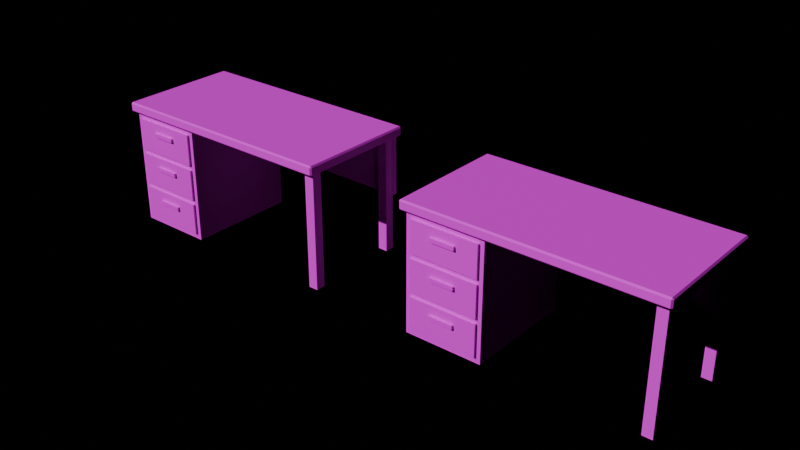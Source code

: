 # Source: FUR_Desk.blend  (saved by Blender 4.3.34; exported with 4.5.12 LTS)
import bpy
from mathutils import Matrix  # noqa: F401  (used for matrix-valued properties, if any)

bpy.ops.wm.read_factory_settings(use_empty=True)
scene = bpy.context.scene
scene.name = 'Scene'

# ---- images (referenced by path relative to the original .blend; pixels are not part of the script)
import os
ASSET_DIR = os.environ.get("B2B_ASSET_DIR", "")  # directory of the original .blend (textures are referenced by path, not embedded)
HERE = os.path.dirname(os.path.abspath(__file__))  # packed textures are extracted next to this script under _unpacked/

def load_image(name, relpath, width, height, colorspace="sRGB"):
    """Load a texture the original file referenced (path relative to the .blend, or extracted next to this script)."""
    p = next((c for c in (os.path.join(HERE, relpath), os.path.join(ASSET_DIR, relpath)) if relpath and os.path.exists(c)), "")
    if p:
        img = bpy.data.images.load(p, check_existing=True)
        img.name = name
    else:  # same state as the original file: an image datablock whose file is absent (Cycles renders it pink)
        img = bpy.data.images.new(name, width, height)
        img.source = "FILE"
        img.filepath = "//" + (relpath or name)
    img.colorspace_settings.name = colorspace
    return img
img_palette_png = load_image('palette.png', 'palette.png', 1024, 1024, 'sRGB')

# ---- materials (node trees are filled in below, after node groups)
mat_md_palette = bpy.data.materials.new('MD_Palette')

# ---- material node trees
mat_md_palette.use_nodes = True; mat_md_palette.node_tree.nodes.clear()
_N = mat_md_palette.node_tree.nodes; _L = mat_md_palette.node_tree.links
n0 = _N.new('ShaderNodeBsdfPrincipled'); n0.name = 'Principled BSDF'; n0.location = (10, 300)
n0.inputs[2].default_value = 0.8
n1 = _N.new('ShaderNodeOutputMaterial'); n1.name = 'Material Output'; n1.location = (300, 300)
n2 = _N.new('ShaderNodeTexImage'); n2.name = 'Image Texture'; n2.location = (-400, 0)
n2.image = img_palette_png
n2.interpolation = 'Closest'
_L.new(n0.outputs[0], n1.inputs[0])
_L.new(n2.outputs[0], n0.inputs[0])
n1.is_active_output = True

# ---- lights
light_previewsun = bpy.data.lights.new('PreviewSun', 'SUN')
light_previewsun.energy = 3.0

# ---- meshes
me_fur_desk = bpy.data.meshes.new('FUR_Desk')
me_fur_desk.from_pydata([(-2.47, -1.22, 2.4), (-2.47, -1.25, 2.43), (-2.5, -1.22, 2.43), (-2.47, -1.25, 2.57), (-2.47, -1.22, 2.6), (-2.5, -1.22, 2.57), (-2.47, 1.22, 2.4), (-2.5, 1.22, 2.43), (-2.47, 1.25, 2.43), (-2.47, 1.22, 2.6), (-2.47, 1.25, 2.57), (-2.5, 1.22, 2.57), (2.47, -1.22, 2.4), (2.5, -1.22, 2.43), (2.47, -1.25, 2.43), (2.47, -1.22, 2.6), (2.47, -1.25, 2.57), (2.5, -1.22, 2.57), (2.47, 1.22, 2.4), (2.47, 1.25, 2.43), (2.5, 1.22, 2.43), (2.47, 1.22, 2.6), (2.5, 1.22, 2.57), (2.47, 1.25, 2.57), (-2.4, -1.15, 0.0), (-2.4, -1.15, 2.4), (-2.4, 1.15, 0.0), (-2.4, 1.15, 2.4), (-0.8, -1.15, 0.0), (-0.8, -1.15, 2.4), (-0.8, 1.15, 0.0), (-0.8, 1.15, 2.4), (-0.75, 1.05, 1.2), (-0.75, 1.05, 2.4), (-0.75, 1.15, 1.2), (-0.75, 1.15, 2.4), (2.45, 1.05, 1.2), (2.45, 1.05, 2.4), (2.45, 1.15, 1.2), (2.45, 1.15, 2.4), (2.2, -1.1, 0.0), (2.2, -1.1, 2.4), (2.2, -0.9, 0.0), (2.2, -0.9, 2.4), (2.4, -1.1, 0.0), (2.4, -1.1, 2.4), (2.4, -0.9, 0.0), (2.4, -0.9, 2.4), (2.2, 0.9, 0.0), (2.2, 0.9, 2.4), (2.2, 1.1, 0.0), (2.2, 1.1, 2.4), (2.4, 0.9, 0.0), (2.4, 0.9, 2.4), (2.4, 1.1, 0.0), (2.4, 1.1, 2.4), (-2.3, -1.195, 0.125), (-2.3, -1.195, 0.775), (-2.3, -1.145, 0.125), (-2.3, -1.145, 0.775), (-0.9, -1.195, 0.125), (-0.9, -1.195, 0.775), (-0.9, -1.145, 0.125), (-0.9, -1.145, 0.775), (-1.85, -1.24, 0.51), (-1.85, -1.24, 0.59), (-1.85, -1.18, 0.51), (-1.85, -1.18, 0.59), (-1.35, -1.24, 0.51), (-1.35, -1.24, 0.59), (-1.35, -1.18, 0.51), (-1.35, -1.18, 0.59), (-2.3, -1.195, 0.875), (-2.3, -1.195, 1.525), (-2.3, -1.145, 0.875), (-2.3, -1.145, 1.525), (-0.9, -1.195, 0.875), (-0.9, -1.195, 1.525), (-0.9, -1.145, 0.875), (-0.9, -1.145, 1.525), (-1.85, -1.24, 1.26), (-1.85, -1.24, 1.34), (-1.85, -1.18, 1.26), (-1.85, -1.18, 1.34), (-1.35, -1.24, 1.26), (-1.35, -1.24, 1.34), (-1.35, -1.18, 1.26), (-1.35, -1.18, 1.34), (-2.3, -1.195, 1.625), (-2.3, -1.195, 2.275), (-2.3, -1.145, 1.625), (-2.3, -1.145, 2.275), (-0.9, -1.195, 1.625), (-0.9, -1.195, 2.275), (-0.9, -1.145, 1.625), (-0.9, -1.145, 2.275), (-1.85, -1.24, 2.01), (-1.85, -1.24, 2.09), (-1.85, -1.18, 2.01), (-1.85, -1.18, 2.09), (-1.35, -1.24, 2.01), (-1.35, -1.24, 2.09), (-1.35, -1.18, 2.01), (-1.35, -1.18, 2.09)], [], [(14, 16, 3, 1), (20, 22, 17, 13), (21, 9, 4, 15), (2, 5, 11, 7), (8, 10, 23, 19), (0, 1, 2), (3, 4, 5), (6, 7, 8), (9, 10, 11), (12, 13, 14), (15, 16, 17), (18, 19, 20), (21, 22, 23), (6, 0, 2, 7), (1, 3, 5, 2), (4, 9, 11, 5), (10, 8, 7, 11), (18, 6, 8, 19), (9, 21, 23, 10), (22, 20, 19, 23), (12, 18, 20, 13), (21, 15, 17, 22), (16, 14, 13, 17), (0, 12, 14, 1), (15, 4, 3, 16), (6, 18, 12, 0), (24, 25, 27, 26), (26, 27, 31, 30), (30, 31, 29, 28), (28, 29, 25, 24), (26, 30, 28, 24), (31, 27, 25, 29), (32, 33, 35, 34), (34, 35, 39, 38), (38, 39, 37, 36), (36, 37, 33, 32), (34, 38, 36, 32), (39, 35, 33, 37), (40, 41, 43, 42), (42, 43, 47, 46), (46, 47, 45, 44), (44, 45, 41, 40), (42, 46, 44, 40), (47, 43, 41, 45), (48, 49, 51, 50), (50, 51, 55, 54), (54, 55, 53, 52), (52, 53, 49, 48), (50, 54, 52, 48), (55, 51, 49, 53), (56, 57, 59, 58), (58, 59, 63, 62), (62, 63, 61, 60), (60, 61, 57, 56), (58, 62, 60, 56), (63, 59, 57, 61), (64, 65, 67, 66), (66, 67, 71, 70), (70, 71, 69, 68), (68, 69, 65, 64), (66, 70, 68, 64), (71, 67, 65, 69), (72, 73, 75, 74), (74, 75, 79, 78), (78, 79, 77, 76), (76, 77, 73, 72), (74, 78, 76, 72), (79, 75, 73, 77), (80, 81, 83, 82), (82, 83, 87, 86), (86, 87, 85, 84), (84, 85, 81, 80), (82, 86, 84, 80), (87, 83, 81, 85), (88, 89, 91, 90), (90, 91, 95, 94), (94, 95, 93, 92), (92, 93, 89, 88), (90, 94, 92, 88), (95, 91, 89, 93), (96, 97, 99, 98), (98, 99, 103, 102), (102, 103, 101, 100), (100, 101, 97, 96), (98, 102, 100, 96), (103, 99, 97, 101)])
_uv = me_fur_desk.uv_layers.new(name='Float2')
_uv.uv.foreach_set('vector', [0.3125, 0.8125, 0.3125, 0.8125, 0.3125, 0.8125, 0.3125, 0.8125, 0.3125, 0.8125, 0.3125, 0.8125, 0.3125, 0.8125, 0.3125, 0.8125, 0.3125, 0.8125, 0.3125, 0.8125, 0.3125, 0.8125, 0.3125, 0.8125, 0.3125, 0.8125, 0.3125, 0.8125, 0.3125, 0.8125, 0.3125, 0.8125, 0.3125, 0.8125, 0.3125, 0.8125, 0.3125, 0.8125, 0.3125, 0.8125, 0.3125, 0.8125, 0.3125, 0.8125, 0.3125, 0.8125, 0.3125, 0.8125, 0.3125, 0.8125, 0.3125, 0.8125, 0.3125, 0.8125, 0.3125, 0.8125, 0.3125, 0.8125, 0.3125, 0.8125, 0.3125, 0.8125, 0.3125, 0.8125, 0.3125, 0.8125, 0.3125, 0.8125, 0.3125, 0.8125, 0.3125, 0.8125, 0.3125, 0.8125, 0.3125, 0.8125, 0.3125, 0.8125, 0.3125, 0.8125, 0.3125, 0.8125, 0.3125, 0.8125, 0.3125, 0.8125, 0.3125, 0.8125, 0.3125, 0.8125, 0.3125, 0.8125, 0.3125, 0.8125, 0.3125, 0.8125, 0.3125, 0.8125, 0.3125, 0.8125, 0.3125, 0.8125, 0.3125, 0.8125, 0.3125, 0.8125, 0.3125, 0.8125, 0.3125, 0.8125, 0.3125, 0.8125, 0.3125, 0.8125, 0.3125, 0.8125, 0.3125, 0.8125, 0.3125, 0.8125, 0.3125, 0.8125, 0.3125, 0.8125, 0.3125, 0.8125, 0.3125, 0.8125, 0.3125, 0.8125, 0.3125, 0.8125, 0.3125, 0.8125, 0.3125, 0.8125, 0.3125, 0.8125, 0.3125, 0.8125, 0.3125, 0.8125, 0.3125, 0.8125, 0.3125, 0.8125, 0.3125, 0.8125, 0.3125, 0.8125, 0.3125, 0.8125, 0.3125, 0.8125, 0.3125, 0.8125, 0.3125, 0.8125, 0.3125, 0.8125, 0.3125, 0.8125, 0.3125, 0.8125, 0.3125, 0.8125, 0.3125, 0.8125, 0.3125, 0.8125, 0.3125, 0.8125, 0.3125, 0.8125, 0.3125, 0.8125, 0.3125, 0.8125, 0.3125, 0.8125, 0.3125, 0.8125, 0.3125, 0.8125, 0.3125, 0.8125, 0.3125, 0.8125, 0.3125, 0.8125, 0.3125, 0.8125, 0.4375, 0.8125, 0.4375, 0.8125, 0.4375, 0.8125, 0.4375, 0.8125, 0.4375, 0.8125, 0.4375, 0.8125, 0.4375, 0.8125, 0.4375, 0.8125, 0.4375, 0.8125, 0.4375, 0.8125, 0.4375, 0.8125, 0.4375, 0.8125, 0.4375, 0.8125, 0.4375, 0.8125, 0.4375, 0.8125, 0.4375, 0.8125, 0.4375, 0.8125, 0.4375, 0.8125, 0.4375, 0.8125, 0.4375, 0.8125, 0.4375, 0.8125, 0.4375, 0.8125, 0.4375, 0.8125, 0.4375, 0.8125, 0.4375, 0.8125, 0.4375, 0.8125, 0.4375, 0.8125, 0.4375, 0.8125, 0.4375, 0.8125, 0.4375, 0.8125, 0.4375, 0.8125, 0.4375, 0.8125, 0.4375, 0.8125, 0.4375, 0.8125, 0.4375, 0.8125, 0.4375, 0.8125, 0.4375, 0.8125, 0.4375, 0.8125, 0.4375, 0.8125, 0.4375, 0.8125, 0.4375, 0.8125, 0.4375, 0.8125, 0.4375, 0.8125, 0.4375, 0.8125, 0.4375, 0.8125, 0.4375, 0.8125, 0.4375, 0.8125, 0.4375, 0.8125, 0.4375, 0.8125, 0.4375, 0.8125, 0.4375, 0.8125, 0.4375, 0.8125, 0.4375, 0.8125, 0.4375, 0.8125, 0.4375, 0.8125, 0.4375, 0.8125, 0.4375, 0.8125, 0.4375, 0.8125, 0.4375, 0.8125, 0.4375, 0.8125, 0.4375, 0.8125, 0.4375, 0.8125, 0.4375, 0.8125, 0.4375, 0.8125, 0.4375, 0.8125, 0.4375, 0.8125, 0.4375, 0.8125, 0.4375, 0.8125, 0.4375, 0.8125, 0.4375, 0.8125, 0.4375, 0.8125, 0.4375, 0.8125, 0.4375, 0.8125, 0.4375, 0.8125, 0.4375, 0.8125, 0.4375, 0.8125, 0.4375, 0.8125, 0.4375, 0.8125, 0.4375, 0.8125, 0.4375, 0.8125, 0.4375, 0.8125, 0.4375, 0.8125, 0.4375, 0.8125, 0.4375, 0.8125, 0.4375, 0.8125, 0.4375, 0.8125, 0.4375, 0.8125, 0.4375, 0.8125, 0.4375, 0.8125, 0.4375, 0.8125, 0.4375, 0.8125, 0.4375, 0.8125, 0.4375, 0.8125, 0.4375, 0.8125, 0.4375, 0.8125, 0.4375, 0.8125, 0.1875, 0.8125, 0.1875, 0.8125, 0.1875, 0.8125, 0.1875, 0.8125, 0.1875, 0.8125, 0.1875, 0.8125, 0.1875, 0.8125, 0.1875, 0.8125, 0.1875, 0.8125, 0.1875, 0.8125, 0.1875, 0.8125, 0.1875, 0.8125, 0.1875, 0.8125, 0.1875, 0.8125, 0.1875, 0.8125, 0.1875, 0.8125, 0.1875, 0.8125, 0.1875, 0.8125, 0.1875, 0.8125, 0.1875, 0.8125, 0.1875, 0.8125, 0.1875, 0.8125, 0.1875, 0.8125, 0.1875, 0.8125, 0.1875, 0.4375, 0.1875, 0.4375, 0.1875, 0.4375, 0.1875, 0.4375, 0.1875, 0.4375, 0.1875, 0.4375, 0.1875, 0.4375, 0.1875, 0.4375, 0.1875, 0.4375, 0.1875, 0.4375, 0.1875, 0.4375, 0.1875, 0.4375, 0.1875, 0.4375, 0.1875, 0.4375, 0.1875, 0.4375, 0.1875, 0.4375, 0.1875, 0.4375, 0.1875, 0.4375, 0.1875, 0.4375, 0.1875, 0.4375, 0.1875, 0.4375, 0.1875, 0.4375, 0.1875, 0.4375, 0.1875, 0.4375, 0.1875, 0.8125, 0.1875, 0.8125, 0.1875, 0.8125, 0.1875, 0.8125, 0.1875, 0.8125, 0.1875, 0.8125, 0.1875, 0.8125, 0.1875, 0.8125, 0.1875, 0.8125, 0.1875, 0.8125, 0.1875, 0.8125, 0.1875, 0.8125, 0.1875, 0.8125, 0.1875, 0.8125, 0.1875, 0.8125, 0.1875, 0.8125, 0.1875, 0.8125, 0.1875, 0.8125, 0.1875, 0.8125, 0.1875, 0.8125, 0.1875, 0.8125, 0.1875, 0.8125, 0.1875, 0.8125, 0.1875, 0.8125, 0.1875, 0.4375, 0.1875, 0.4375, 0.1875, 0.4375, 0.1875, 0.4375, 0.1875, 0.4375, 0.1875, 0.4375, 0.1875, 0.4375, 0.1875, 0.4375, 0.1875, 0.4375, 0.1875, 0.4375, 0.1875, 0.4375, 0.1875, 0.4375, 0.1875, 0.4375, 0.1875, 0.4375, 0.1875, 0.4375, 0.1875, 0.4375, 0.1875, 0.4375, 0.1875, 0.4375, 0.1875, 0.4375, 0.1875, 0.4375, 0.1875, 0.4375, 0.1875, 0.4375, 0.1875, 0.4375, 0.1875, 0.4375, 0.1875, 0.8125, 0.1875, 0.8125, 0.1875, 0.8125, 0.1875, 0.8125, 0.1875, 0.8125, 0.1875, 0.8125, 0.1875, 0.8125, 0.1875, 0.8125, 0.1875, 0.8125, 0.1875, 0.8125, 0.1875, 0.8125, 0.1875, 0.8125, 0.1875, 0.8125, 0.1875, 0.8125, 0.1875, 0.8125, 0.1875, 0.8125, 0.1875, 0.8125, 0.1875, 0.8125, 0.1875, 0.8125, 0.1875, 0.8125, 0.1875, 0.8125, 0.1875, 0.8125, 0.1875, 0.8125, 0.1875, 0.8125, 0.1875, 0.4375, 0.1875, 0.4375, 0.1875, 0.4375, 0.1875, 0.4375, 0.1875, 0.4375, 0.1875, 0.4375, 0.1875, 0.4375, 0.1875, 0.4375, 0.1875, 0.4375, 0.1875, 0.4375, 0.1875, 0.4375, 0.1875, 0.4375, 0.1875, 0.4375, 0.1875, 0.4375, 0.1875, 0.4375, 0.1875, 0.4375, 0.1875, 0.4375, 0.1875, 0.4375, 0.1875, 0.4375, 0.1875, 0.4375, 0.1875, 0.4375, 0.1875, 0.4375, 0.1875, 0.4375, 0.1875, 0.4375])
me_fur_desk.materials.append(mat_md_palette)
me_fur_desk.update()
me_fur_desk_frac_1 = bpy.data.meshes.new('FUR_Desk_Frac_1')
me_fur_desk_frac_1.from_pydata([(2.2, 0.9, 0.0), (2.2, 1.1, 0.0), (2.4, 0.9, 0.0), (2.4, 1.1, 0.0), (-0.7866, -1.22, 2.4), (-0.7985, -1.25, 2.43), (-0.8494, -1.22, 2.6), (-0.8425, -1.25, 2.57), (2.2, 0.9, 0.9567), (2.2, 1.1, 0.7465), (2.4, 1.1, 0.7141), (2.4, 0.9, 0.9243), (-0.7643, -0.2063, 2.6), (-0.6865, -0.02803, 2.4), (-0.04494, -1.25, 2.43), (-0.05852, -1.22, 2.6), (0.9431, -0.2794, 2.4), (-0.006898, -1.22, 2.4), (-0.08108, -1.25, 2.57), (0.7321, -0.4372, 2.6)], [], [(10, 9, 8, 11), (16, 19, 15, 18, 14, 17), (1, 3, 2, 0), (15, 6, 7, 18), (14, 18, 7, 5), (19, 12, 6, 15), (6, 12, 13, 4, 5, 7), (3, 10, 11, 2), (1, 9, 10, 3), (0, 8, 9, 1), (2, 11, 8, 0), (13, 12, 19, 16), (13, 16, 17, 4), (4, 17, 14, 5)])
_uv = me_fur_desk_frac_1.uv_layers.new(name='Float2')
_uv.uv.foreach_set('vector', [0.0625, 0.8125, 0.0625, 0.8125, 0.0625, 0.8125, 0.0625, 0.8125, 0.0625, 0.8125, 0.0625, 0.8125, 0.0625, 0.8125, 0.0625, 0.8125, 0.0625, 0.8125, 0.0625, 0.8125, 0.4375, 0.8125, 0.4375, 0.8125, 0.4375, 0.8125, 0.4375, 0.8125, 0.3125, 0.8125, 0.3125, 0.8125, 0.3125, 0.8125, 0.3125, 0.8125, 0.3125, 0.8125, 0.3125, 0.8125, 0.3125, 0.8125, 0.3125, 0.8125, 0.3125, 0.8125, 0.3125, 0.8125, 0.3125, 0.8125, 0.3125, 0.8125, 0.0625, 0.8125, 0.0625, 0.8125, 0.0625, 0.8125, 0.0625, 0.8125, 0.0625, 0.8125, 0.0625, 0.8125, 0.4375, 0.8125, 0.4375, 0.8125, 0.4375, 0.8125, 0.4375, 0.8125, 0.4375, 0.8125, 0.4375, 0.8125, 0.4375, 0.8125, 0.4375, 0.8125, 0.4375, 0.8125, 0.4375, 0.8125, 0.4375, 0.8125, 0.4375, 0.8125, 0.4375, 0.8125, 0.4375, 0.8125, 0.4375, 0.8125, 0.4375, 0.8125, 0.0625, 0.8125, 0.0625, 0.8125, 0.0625, 0.8125, 0.0625, 0.8125, 0.3125, 0.8125, 0.3125, 0.8125, 0.3125, 0.8125, 0.3125, 0.8125, 0.3125, 0.8125, 0.3125, 0.8125, 0.3125, 0.8125, 0.3125, 0.8125])
me_fur_desk_frac_1.materials.append(mat_md_palette)
me_fur_desk_frac_1.update()
me_fur_desk_frac_2 = bpy.data.meshes.new('FUR_Desk_Frac_2')
me_fur_desk_frac_2.from_pydata([(-2.47, -1.22, 2.4), (-2.47, -1.25, 2.43), (-2.5, -1.22, 2.43), (-2.47, -1.25, 2.57), (-2.47, -1.22, 2.6), (-2.5, -1.22, 2.57), (-2.47, 1.22, 2.4), (-2.5, 1.22, 2.43), (-2.47, 1.25, 2.43), (-2.47, 1.22, 2.6), (-2.47, 1.25, 2.57), (-2.5, 1.22, 2.57), (-2.4, -1.15, 0.0), (-2.4, -1.15, 2.4), (-2.4, 1.15, 0.0), (-2.4, 1.15, 2.4), (-0.8, -1.15, 0.0), (-0.8, -1.15, 2.4), (-0.8, 1.15, 0.0), (-0.8, 1.15, 2.4), (-0.75, 1.05, 1.2), (-0.75, 1.05, 2.4), (-0.75, 1.15, 1.2), (-0.75, 1.15, 2.4), (-2.3, -1.195, 0.125), (-2.3, -1.195, 0.775), (-2.3, -1.145, 0.125), (-2.3, -1.145, 0.775), (-0.9, -1.195, 0.125), (-0.9, -1.195, 0.775), (-0.9, -1.145, 0.125), (-0.9, -1.145, 0.775), (-1.85, -1.24, 0.51), (-1.85, -1.24, 0.59), (-1.85, -1.18, 0.51), (-1.85, -1.18, 0.59), (-1.35, -1.24, 0.51), (-1.35, -1.24, 0.59), (-1.35, -1.18, 0.51), (-1.35, -1.18, 0.59), (-2.3, -1.195, 0.875), (-2.3, -1.195, 1.525), (-2.3, -1.145, 0.875), (-2.3, -1.145, 1.525), (-0.9, -1.195, 0.875), (-0.9, -1.195, 1.525), (-0.9, -1.145, 0.875), (-0.9, -1.145, 1.525), (-1.85, -1.24, 1.26), (-1.85, -1.24, 1.34), (-1.85, -1.18, 1.26), (-1.85, -1.18, 1.34), (-1.35, -1.24, 1.26), (-1.35, -1.24, 1.34), (-1.35, -1.18, 1.26), (-1.35, -1.18, 1.34), (-2.3, -1.195, 1.625), (-2.3, -1.195, 2.275), (-2.3, -1.145, 1.625), (-2.3, -1.145, 2.275), (-0.9, -1.195, 1.625), (-0.9, -1.195, 2.275), (-0.9, -1.145, 1.625), (-0.9, -1.145, 2.275), (-1.85, -1.24, 2.01), (-1.85, -1.24, 2.09), (-1.85, -1.18, 2.01), (-1.85, -1.18, 2.09), (-1.35, -1.24, 2.01), (-1.35, -1.24, 2.09), (-1.35, -1.18, 2.01), (-1.35, -1.18, 2.09), (-0.5818, 1.22, 2.4), (-0.5887, 1.25, 2.43), (-0.6446, 1.22, 2.6), (-0.6327, 1.25, 2.57), (-0.7866, -1.22, 2.4), (-0.7985, -1.25, 2.43), (-0.8494, -1.22, 2.6), (-0.8425, -1.25, 2.57), (-0.2107, 1.15, 1.2), (-0.5877, 1.15, 2.4), (-0.2191, 1.05, 1.2), (-0.5961, 1.05, 2.4)], [], [(77, 79, 3, 1), (74, 9, 4, 78), (2, 5, 11, 7), (0, 1, 2), (3, 4, 5), (6, 7, 8), (9, 10, 11), (82, 80, 81, 83), (6, 0, 2, 7), (1, 3, 5, 2), (4, 9, 11, 5), (10, 8, 7, 11), (72, 6, 8, 73), (78, 79, 77, 76, 72, 73, 75, 74), (78, 4, 3, 79), (12, 13, 15, 14), (14, 15, 19, 18), (18, 19, 17, 16), (16, 17, 13, 12), (14, 18, 16, 12), (19, 15, 13, 17), (20, 21, 23, 22), (82, 83, 21, 20), (81, 23, 21, 83), (24, 25, 27, 26), (26, 27, 31, 30), (30, 31, 29, 28), (28, 29, 25, 24), (26, 30, 28, 24), (31, 27, 25, 29), (32, 33, 35, 34), (34, 35, 39, 38), (38, 39, 37, 36), (36, 37, 33, 32), (34, 38, 36, 32), (39, 35, 33, 37), (40, 41, 43, 42), (42, 43, 47, 46), (46, 47, 45, 44), (44, 45, 41, 40), (42, 46, 44, 40), (47, 43, 41, 45), (48, 49, 51, 50), (50, 51, 55, 54), (54, 55, 53, 52), (52, 53, 49, 48), (50, 54, 52, 48), (55, 51, 49, 53), (56, 57, 59, 58), (58, 59, 63, 62), (62, 63, 61, 60), (60, 61, 57, 56), (58, 62, 60, 56), (63, 59, 57, 61), (64, 65, 67, 66), (66, 67, 71, 70), (70, 71, 69, 68), (68, 69, 65, 64), (66, 70, 68, 64), (71, 67, 65, 69), (22, 23, 81, 80), (22, 80, 82, 20), (0, 76, 77, 1), (9, 74, 75, 10), (8, 10, 75, 73), (6, 72, 76, 0)])
_uv = me_fur_desk_frac_2.uv_layers.new(name='Float2')
_uv.uv.foreach_set('vector', [0.3125, 0.8125, 0.3125, 0.8125, 0.3125, 0.8125, 0.3125, 0.8125, 0.3125, 0.8125, 0.3125, 0.8125, 0.3125, 0.8125, 0.3125, 0.8125, 0.3125, 0.8125, 0.3125, 0.8125, 0.3125, 0.8125, 0.3125, 0.8125, 0.3125, 0.8125, 0.3125, 0.8125, 0.3125, 0.8125, 0.3125, 0.8125, 0.3125, 0.8125, 0.3125, 0.8125, 0.3125, 0.8125, 0.3125, 0.8125, 0.3125, 0.8125, 0.3125, 0.8125, 0.3125, 0.8125, 0.3125, 0.8125, 0.0625, 0.8125, 0.0625, 0.8125, 0.0625, 0.8125, 0.0625, 0.8125, 0.3125, 0.8125, 0.3125, 0.8125, 0.3125, 0.8125, 0.3125, 0.8125, 0.3125, 0.8125, 0.3125, 0.8125, 0.3125, 0.8125, 0.3125, 0.8125, 0.3125, 0.8125, 0.3125, 0.8125, 0.3125, 0.8125, 0.3125, 0.8125, 0.3125, 0.8125, 0.3125, 0.8125, 0.3125, 0.8125, 0.3125, 0.8125, 0.3125, 0.8125, 0.3125, 0.8125, 0.3125, 0.8125, 0.3125, 0.8125, 0.0625, 0.8125, 0.0625, 0.8125, 0.0625, 0.8125, 0.0625, 0.8125, 0.0625, 0.8125, 0.0625, 0.8125, 0.0625, 0.8125, 0.0625, 0.8125, 0.3125, 0.8125, 0.3125, 0.8125, 0.3125, 0.8125, 0.3125, 0.8125, 0.4375, 0.8125, 0.4375, 0.8125, 0.4375, 0.8125, 0.4375, 0.8125, 0.4375, 0.8125, 0.4375, 0.8125, 0.4375, 0.8125, 0.4375, 0.8125, 0.4375, 0.8125, 0.4375, 0.8125, 0.4375, 0.8125, 0.4375, 0.8125, 0.4375, 0.8125, 0.4375, 0.8125, 0.4375, 0.8125, 0.4375, 0.8125, 0.4375, 0.8125, 0.4375, 0.8125, 0.4375, 0.8125, 0.4375, 0.8125, 0.4375, 0.8125, 0.4375, 0.8125, 0.4375, 0.8125, 0.4375, 0.8125, 0.4375, 0.8125, 0.4375, 0.8125, 0.4375, 0.8125, 0.4375, 0.8125, 0.4375, 0.8125, 0.4375, 0.8125, 0.4375, 0.8125, 0.4375, 0.8125, 0.4375, 0.8125, 0.4375, 0.8125, 0.4375, 0.8125, 0.4375, 0.8125, 0.1875, 0.8125, 0.1875, 0.8125, 0.1875, 0.8125, 0.1875, 0.8125, 0.1875, 0.8125, 0.1875, 0.8125, 0.1875, 0.8125, 0.1875, 0.8125, 0.1875, 0.8125, 0.1875, 0.8125, 0.1875, 0.8125, 0.1875, 0.8125, 0.1875, 0.8125, 0.1875, 0.8125, 0.1875, 0.8125, 0.1875, 0.8125, 0.1875, 0.8125, 0.1875, 0.8125, 0.1875, 0.8125, 0.1875, 0.8125, 0.1875, 0.8125, 0.1875, 0.8125, 0.1875, 0.8125, 0.1875, 0.8125, 0.1875, 0.4375, 0.1875, 0.4375, 0.1875, 0.4375, 0.1875, 0.4375, 0.1875, 0.4375, 0.1875, 0.4375, 0.1875, 0.4375, 0.1875, 0.4375, 0.1875, 0.4375, 0.1875, 0.4375, 0.1875, 0.4375, 0.1875, 0.4375, 0.1875, 0.4375, 0.1875, 0.4375, 0.1875, 0.4375, 0.1875, 0.4375, 0.1875, 0.4375, 0.1875, 0.4375, 0.1875, 0.4375, 0.1875, 0.4375, 0.1875, 0.4375, 0.1875, 0.4375, 0.1875, 0.4375, 0.1875, 0.4375, 0.1875, 0.8125, 0.1875, 0.8125, 0.1875, 0.8125, 0.1875, 0.8125, 0.1875, 0.8125, 0.1875, 0.8125, 0.1875, 0.8125, 0.1875, 0.8125, 0.1875, 0.8125, 0.1875, 0.8125, 0.1875, 0.8125, 0.1875, 0.8125, 0.1875, 0.8125, 0.1875, 0.8125, 0.1875, 0.8125, 0.1875, 0.8125, 0.1875, 0.8125, 0.1875, 0.8125, 0.1875, 0.8125, 0.1875, 0.8125, 0.1875, 0.8125, 0.1875, 0.8125, 0.1875, 0.8125, 0.1875, 0.8125, 0.1875, 0.4375, 0.1875, 0.4375, 0.1875, 0.4375, 0.1875, 0.4375, 0.1875, 0.4375, 0.1875, 0.4375, 0.1875, 0.4375, 0.1875, 0.4375, 0.1875, 0.4375, 0.1875, 0.4375, 0.1875, 0.4375, 0.1875, 0.4375, 0.1875, 0.4375, 0.1875, 0.4375, 0.1875, 0.4375, 0.1875, 0.4375, 0.1875, 0.4375, 0.1875, 0.4375, 0.1875, 0.4375, 0.1875, 0.4375, 0.1875, 0.4375, 0.1875, 0.4375, 0.1875, 0.4375, 0.1875, 0.4375, 0.1875, 0.8125, 0.1875, 0.8125, 0.1875, 0.8125, 0.1875, 0.8125, 0.1875, 0.8125, 0.1875, 0.8125, 0.1875, 0.8125, 0.1875, 0.8125, 0.1875, 0.8125, 0.1875, 0.8125, 0.1875, 0.8125, 0.1875, 0.8125, 0.1875, 0.8125, 0.1875, 0.8125, 0.1875, 0.8125, 0.1875, 0.8125, 0.1875, 0.8125, 0.1875, 0.8125, 0.1875, 0.8125, 0.1875, 0.8125, 0.1875, 0.8125, 0.1875, 0.8125, 0.1875, 0.8125, 0.1875, 0.8125, 0.1875, 0.4375, 0.1875, 0.4375, 0.1875, 0.4375, 0.1875, 0.4375, 0.1875, 0.4375, 0.1875, 0.4375, 0.1875, 0.4375, 0.1875, 0.4375, 0.1875, 0.4375, 0.1875, 0.4375, 0.1875, 0.4375, 0.1875, 0.4375, 0.1875, 0.4375, 0.1875, 0.4375, 0.1875, 0.4375, 0.1875, 0.4375, 0.1875, 0.4375, 0.1875, 0.4375, 0.1875, 0.4375, 0.1875, 0.4375, 0.1875, 0.4375, 0.1875, 0.4375, 0.1875, 0.4375, 0.1875, 0.4375, 0.4375, 0.8125, 0.4375, 0.8125, 0.4375, 0.8125, 0.4375, 0.8125, 0.4375, 0.8125, 0.4375, 0.8125, 0.4375, 0.8125, 0.4375, 0.8125, 0.3125, 0.8125, 0.3125, 0.8125, 0.3125, 0.8125, 0.3125, 0.8125, 0.3125, 0.8125, 0.3125, 0.8125, 0.3125, 0.8125, 0.3125, 0.8125, 0.3125, 0.8125, 0.3125, 0.8125, 0.3125, 0.8125, 0.3125, 0.8125, 0.3125, 0.8125, 0.3125, 0.8125, 0.3125, 0.8125, 0.3125, 0.8125])
me_fur_desk_frac_2.materials.append(mat_md_palette)
me_fur_desk_frac_2.update()
me_fur_desk_frac_3 = bpy.data.meshes.new('FUR_Desk_Frac_3')
me_fur_desk_frac_3.from_pydata([(2.47, 1.22, 2.4), (2.47, 1.25, 2.43), (2.5, 1.22, 2.43), (2.47, 1.22, 2.6), (2.5, 1.22, 2.57), (2.47, 1.25, 2.57), (2.45, 1.05, 1.2), (2.45, 1.05, 2.4), (2.45, 1.15, 1.2), (2.45, 1.15, 2.4), (2.2, 0.9, 2.4), (2.2, 1.1, 2.4), (2.4, 0.9, 2.4), (2.4, 1.1, 2.4), (-0.5818, 1.22, 2.4), (-0.5887, 1.25, 2.43), (-0.6446, 1.22, 2.6), (-0.6327, 1.25, 2.57), (-0.2107, 1.15, 1.2), (-0.5877, 1.15, 2.4), (-0.2191, 1.05, 1.2), (-0.5961, 1.05, 2.4), (2.47, -0.515, 2.4), (2.5, -0.5481, 2.43), (2.47, -0.7053, 2.6), (2.5, -0.6813, 2.57), (2.2, 0.9, 0.9567), (2.2, 1.1, 0.7465), (2.4, 1.1, 0.7141), (2.4, 0.9, 0.9243), (-0.7643, -0.2063, 2.6), (-0.6865, -0.02803, 2.4)], [], [(15, 17, 5, 1), (30, 16, 17, 15, 14, 31), (28, 29, 26, 27), (0, 1, 2), (3, 4, 5), (16, 3, 5, 17), (4, 2, 1, 5), (22, 0, 2, 23), (18, 19, 9, 8), (8, 9, 7, 6), (18, 8, 6, 20), (26, 10, 11, 27), (27, 11, 13, 28), (28, 13, 12, 29), (29, 12, 10, 26), (13, 11, 10, 12), (6, 7, 21, 20), (9, 19, 21, 7), (20, 21, 19, 18), (0, 14, 15, 1), (3, 24, 25, 4), (3, 16, 30, 24), (2, 4, 25, 23), (31, 22, 23, 25, 24, 30), (14, 0, 22, 31)])
_uv = me_fur_desk_frac_3.uv_layers.new(name='Float2')
_uv.uv.foreach_set('vector', [0.3125, 0.8125, 0.3125, 0.8125, 0.3125, 0.8125, 0.3125, 0.8125, 0.0625, 0.8125, 0.0625, 0.8125, 0.0625, 0.8125, 0.0625, 0.8125, 0.0625, 0.8125, 0.0625, 0.8125, 0.0625, 0.8125, 0.0625, 0.8125, 0.0625, 0.8125, 0.0625, 0.8125, 0.3125, 0.8125, 0.3125, 0.8125, 0.3125, 0.8125, 0.3125, 0.8125, 0.3125, 0.8125, 0.3125, 0.8125, 0.3125, 0.8125, 0.3125, 0.8125, 0.3125, 0.8125, 0.3125, 0.8125, 0.3125, 0.8125, 0.3125, 0.8125, 0.3125, 0.8125, 0.3125, 0.8125, 0.3125, 0.8125, 0.3125, 0.8125, 0.3125, 0.8125, 0.3125, 0.8125, 0.4375, 0.8125, 0.4375, 0.8125, 0.4375, 0.8125, 0.4375, 0.8125, 0.4375, 0.8125, 0.4375, 0.8125, 0.4375, 0.8125, 0.4375, 0.8125, 0.4375, 0.8125, 0.4375, 0.8125, 0.4375, 0.8125, 0.4375, 0.8125, 0.4375, 0.8125, 0.4375, 0.8125, 0.4375, 0.8125, 0.4375, 0.8125, 0.4375, 0.8125, 0.4375, 0.8125, 0.4375, 0.8125, 0.4375, 0.8125, 0.4375, 0.8125, 0.4375, 0.8125, 0.4375, 0.8125, 0.4375, 0.8125, 0.4375, 0.8125, 0.4375, 0.8125, 0.4375, 0.8125, 0.4375, 0.8125, 0.4375, 0.8125, 0.4375, 0.8125, 0.4375, 0.8125, 0.4375, 0.8125, 0.4375, 0.8125, 0.4375, 0.8125, 0.4375, 0.8125, 0.4375, 0.8125, 0.4375, 0.8125, 0.4375, 0.8125, 0.4375, 0.8125, 0.4375, 0.8125, 0.0625, 0.8125, 0.0625, 0.8125, 0.0625, 0.8125, 0.0625, 0.8125, 0.3125, 0.8125, 0.3125, 0.8125, 0.3125, 0.8125, 0.3125, 0.8125, 0.3125, 0.8125, 0.3125, 0.8125, 0.3125, 0.8125, 0.3125, 0.8125, 0.3125, 0.8125, 0.3125, 0.8125, 0.3125, 0.8125, 0.3125, 0.8125, 0.3125, 0.8125, 0.3125, 0.8125, 0.3125, 0.8125, 0.3125, 0.8125, 0.0625, 0.8125, 0.0625, 0.8125, 0.0625, 0.8125, 0.0625, 0.8125, 0.0625, 0.8125, 0.0625, 0.8125, 0.3125, 0.8125, 0.3125, 0.8125, 0.3125, 0.8125, 0.3125, 0.8125])
me_fur_desk_frac_3.materials.append(mat_md_palette)
me_fur_desk_frac_3.update()
me_fur_desk_frac_4 = bpy.data.meshes.new('FUR_Desk_Frac_4')
me_fur_desk_frac_4.from_pydata([(2.2, -0.9, 0.0), (0.914, -1.22, 2.4), (0.8114, -1.25, 2.57), (2.2, -1.002, 0.0), (2.2, -0.9, 0.1738), (2.281, -0.9, 0.0), (0.8764, -1.25, 2.43), (0.8212, -1.22, 2.6), (1.363, -0.5345, 2.6), (1.58, -0.3777, 2.4), (-0.04494, -1.25, 2.43), (-0.05852, -1.22, 2.6), (0.9431, -0.2794, 2.4), (-0.006898, -1.22, 2.4), (-0.08108, -1.25, 2.57), (0.7321, -0.4372, 2.6)], [], [(9, 8, 7, 2, 6, 1), (5, 4, 3), (3, 4, 0), (12, 13, 10, 14, 11, 15), (12, 15, 8, 9), (0, 4, 5), (0, 5, 3), (13, 1, 6, 10), (12, 9, 1, 13), (7, 11, 14, 2), (8, 15, 11, 7), (6, 2, 14, 10)])
_uv = me_fur_desk_frac_4.uv_layers.new(name='Float2')
_uv.uv.foreach_set('vector', [0.0625, 0.8125, 0.0625, 0.8125, 0.0625, 0.8125, 0.0625, 0.8125, 0.0625, 0.8125, 0.0625, 0.8125, 0.0625, 0.8125, 0.0625, 0.8125, 0.0625, 0.8125, 0.4375, 0.8125, 0.4375, 0.8125, 0.4375, 0.8125, 0.0625, 0.8125, 0.0625, 0.8125, 0.0625, 0.8125, 0.0625, 0.8125, 0.0625, 0.8125, 0.0625, 0.8125, 0.0625, 0.8125, 0.0625, 0.8125, 0.0625, 0.8125, 0.0625, 0.8125, 0.4375, 0.8125, 0.4375, 0.8125, 0.4375, 0.8125, 0.4375, 0.8125, 0.4375, 0.8125, 0.4375, 0.8125, 0.3125, 0.8125, 0.3125, 0.8125, 0.3125, 0.8125, 0.3125, 0.8125, 0.3125, 0.8125, 0.3125, 0.8125, 0.3125, 0.8125, 0.3125, 0.8125, 0.3125, 0.8125, 0.3125, 0.8125, 0.3125, 0.8125, 0.3125, 0.8125, 0.3125, 0.8125, 0.3125, 0.8125, 0.3125, 0.8125, 0.3125, 0.8125, 0.3125, 0.8125, 0.3125, 0.8125, 0.3125, 0.8125, 0.3125, 0.8125])
me_fur_desk_frac_4.materials.append(mat_md_palette)
me_fur_desk_frac_4.update()
me_fur_desk_frac_5 = bpy.data.meshes.new('FUR_Desk_Frac_5')
me_fur_desk_frac_5.from_pydata([(2.47, -1.22, 2.4), (2.5, -1.22, 2.43), (2.47, -1.25, 2.43), (2.47, -1.22, 2.6), (2.47, -1.25, 2.57), (2.5, -1.22, 2.57), (2.2, -1.1, 0.0), (2.2, -1.1, 2.4), (2.2, -0.9, 2.4), (2.4, -1.1, 0.0), (2.4, -1.1, 2.4), (2.4, -0.9, 0.0), (2.4, -0.9, 2.4), (2.47, -0.515, 2.4), (2.5, -0.5481, 2.43), (2.47, -0.7053, 2.6), (2.5, -0.6813, 2.57), (0.914, -1.22, 2.4), (0.8114, -1.25, 2.57), (2.2, -1.002, 0.0), (2.2, -0.9, 0.1738), (2.281, -0.9, 0.0), (0.8764, -1.25, 2.43), (0.8212, -1.22, 2.6), (1.363, -0.5345, 2.6), (1.58, -0.3777, 2.4)], [], [(14, 16, 5, 1), (0, 1, 2), (3, 4, 5), (25, 24, 15, 16, 14, 13), (15, 3, 5, 16), (4, 2, 1, 5), (17, 0, 2, 22), (25, 13, 0, 17), (20, 8, 12, 11, 21), (11, 12, 10, 9), (9, 10, 7, 6), (21, 11, 9, 6, 19), (12, 8, 7, 10), (0, 13, 14, 1), (15, 24, 23, 3), (21, 19, 20), (6, 7, 8, 20, 19), (25, 17, 22, 18, 23, 24), (3, 23, 18, 4), (2, 4, 18, 22)])
_uv = me_fur_desk_frac_5.uv_layers.new(name='Float2')
_uv.uv.foreach_set('vector', [0.3125, 0.8125, 0.3125, 0.8125, 0.3125, 0.8125, 0.3125, 0.8125, 0.3125, 0.8125, 0.3125, 0.8125, 0.3125, 0.8125, 0.3125, 0.8125, 0.3125, 0.8125, 0.3125, 0.8125, 0.0625, 0.8125, 0.0625, 0.8125, 0.0625, 0.8125, 0.0625, 0.8125, 0.0625, 0.8125, 0.0625, 0.8125, 0.3125, 0.8125, 0.3125, 0.8125, 0.3125, 0.8125, 0.3125, 0.8125, 0.3125, 0.8125, 0.3125, 0.8125, 0.3125, 0.8125, 0.3125, 0.8125, 0.3125, 0.8125, 0.3125, 0.8125, 0.3125, 0.8125, 0.3125, 0.8125, 0.3125, 0.8125, 0.3125, 0.8125, 0.3125, 0.8125, 0.3125, 0.8125, 0.4375, 0.8125, 0.4375, 0.8125, 0.4375, 0.8125, 0.4375, 0.8125, 0.4375, 0.8125, 0.4375, 0.8125, 0.4375, 0.8125, 0.4375, 0.8125, 0.4375, 0.8125, 0.4375, 0.8125, 0.4375, 0.8125, 0.4375, 0.8125, 0.4375, 0.8125, 0.4375, 0.8125, 0.4375, 0.8125, 0.4375, 0.8125, 0.4375, 0.8125, 0.4375, 0.8125, 0.4375, 0.8125, 0.4375, 0.8125, 0.4375, 0.8125, 0.4375, 0.8125, 0.3125, 0.8125, 0.3125, 0.8125, 0.3125, 0.8125, 0.3125, 0.8125, 0.3125, 0.8125, 0.3125, 0.8125, 0.3125, 0.8125, 0.3125, 0.8125, 0.0625, 0.8125, 0.0625, 0.8125, 0.0625, 0.8125, 0.4375, 0.8125, 0.4375, 0.8125, 0.4375, 0.8125, 0.4375, 0.8125, 0.4375, 0.8125, 0.0625, 0.8125, 0.0625, 0.8125, 0.0625, 0.8125, 0.0625, 0.8125, 0.0625, 0.8125, 0.0625, 0.8125, 0.3125, 0.8125, 0.3125, 0.8125, 0.3125, 0.8125, 0.3125, 0.8125, 0.3125, 0.8125, 0.3125, 0.8125, 0.3125, 0.8125, 0.3125, 0.8125])
me_fur_desk_frac_5.materials.append(mat_md_palette)
me_fur_desk_frac_5.update()

# ---- objects
ob_previewsun = bpy.data.objects.new('PreviewSun', light_previewsun)
ob_fur_desk = bpy.data.objects.new('FUR_Desk', me_fur_desk)
ob_fur_desk_frac_1 = bpy.data.objects.new('FUR_Desk_Frac_1', me_fur_desk_frac_1)
ob_fur_desk_frac_2 = bpy.data.objects.new('FUR_Desk_Frac_2', me_fur_desk_frac_2)
ob_fur_desk_frac_3 = bpy.data.objects.new('FUR_Desk_Frac_3', me_fur_desk_frac_3)
ob_fur_desk_frac_4 = bpy.data.objects.new('FUR_Desk_Frac_4', me_fur_desk_frac_4)
ob_fur_desk_frac_5 = bpy.data.objects.new('FUR_Desk_Frac_5', me_fur_desk_frac_5)

# ---- transforms, parenting, visibility, modifiers, constraints
ob_previewsun.location = (0.0, 0.0, 0.0)
ob_previewsun.rotation_euler = (0.9, 0.2, -0.6)
ob_fur_desk.location = (0.0, 0.0, 0.0)
ob_fur_desk_frac_1.location = (7.0, 0.0, 0.0)
ob_fur_desk_frac_2.location = (7.0, 0.0, 0.0)
ob_fur_desk_frac_3.location = (7.0, 0.0, 0.0)
ob_fur_desk_frac_4.location = (7.0, 0.0, 0.0)
ob_fur_desk_frac_5.location = (7.0, 0.0, 0.0)

# ---- collection membership
scene.collection.objects.link(ob_previewsun)
scene.collection.objects.link(ob_fur_desk)
scene.collection.objects.link(ob_fur_desk_frac_1)
scene.collection.objects.link(ob_fur_desk_frac_2)
scene.collection.objects.link(ob_fur_desk_frac_3)
scene.collection.objects.link(ob_fur_desk_frac_4)
scene.collection.objects.link(ob_fur_desk_frac_5)

# ---- scene / render settings (as saved in the file)
scene.frame_start = 1; scene.frame_end = 250; scene.frame_set(1)
scene.render.engine = 'BLENDER_EEVEE_NEXT'
scene.unit_settings.scale_length = 0.01
bpy.context.view_layer.update()

# ---- added for rendering (the .blend has no active camera): camera
cam_auto = bpy.data.cameras.new('AutoCamera')
cam_auto.lens = 50.0
cam_auto.sensor_width = 36.0
cam_auto.clip_end = 1000.0
ob_auto_camera = bpy.data.objects.new('AutoCamera', cam_auto)
scene.collection.objects.link(ob_auto_camera)
ob_auto_camera.location = (15.0934, -13.9121, 10.5747)
ob_auto_camera.rotation_euler = (1.09748, -7.21219e-08, 0.694738)
scene.camera = ob_auto_camera
bpy.context.view_layer.update()
